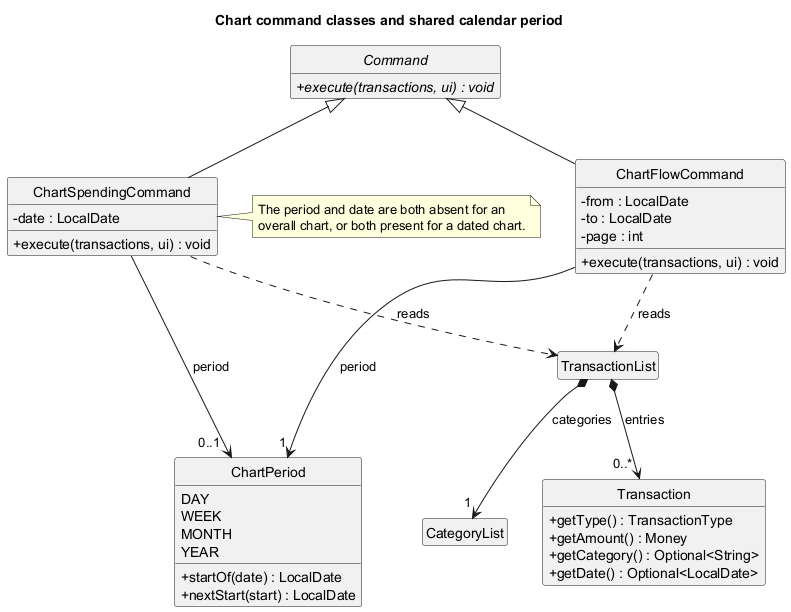

The diagram above was rendered by PlantUML. Its source (embedded in the PNG):
@startuml ChartClassDiagram
' @@author nkyjStar
title Chart command classes and shared calendar period
hide circle
hide empty members
skinparam shadowing false
skinparam classAttributeIconSize 0

abstract class Command {
    + {abstract} execute(transactions, ui) : void
}

class ChartFlowCommand {
    - from : LocalDate
    - to : LocalDate
    - page : int
    + execute(transactions, ui) : void
}

class ChartSpendingCommand {
    - date : LocalDate
    + execute(transactions, ui) : void
}

enum ChartPeriod {
    DAY
    WEEK
    MONTH
    YEAR
    + startOf(date) : LocalDate
    + nextStart(start) : LocalDate
}

class TransactionList

class CategoryList

class Transaction {
    + getType() : TransactionType
    + getAmount() : Money
    + getCategory() : Optional<String>
    + getDate() : Optional<LocalDate>
}

Command <|-- ChartFlowCommand
Command <|-- ChartSpendingCommand
ChartFlowCommand --> "1 " ChartPeriod : period
ChartSpendingCommand ---> "0..1  " ChartPeriod : period
ChartFlowCommand ..> TransactionList : reads
ChartSpendingCommand ..> TransactionList : reads
TransactionList *--> "1 " CategoryList : categories
TransactionList *--> "0..* " Transaction : entries

note right of ChartSpendingCommand
  The period and date are both absent for an
  overall chart, or both present for a dated chart.
end note
@enduml